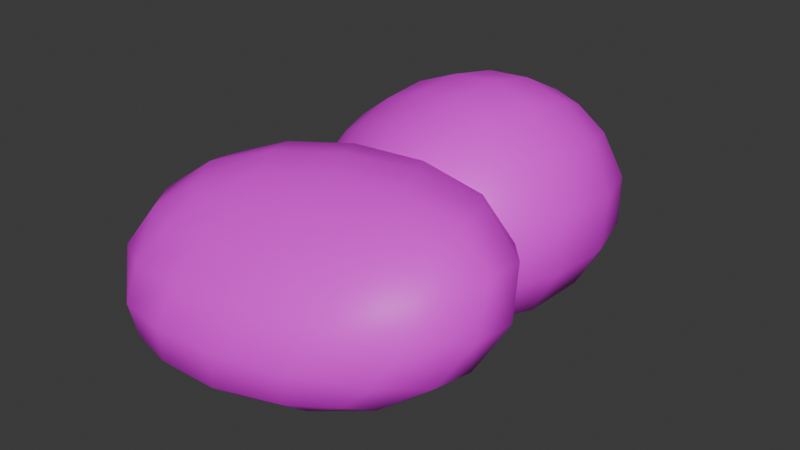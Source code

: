 # Source: rocks.blend  (saved by Blender 4.5.87; exported with 4.5.12 LTS)
import bpy
from mathutils import Matrix  # noqa: F401  (used for matrix-valued properties, if any)

bpy.ops.wm.read_factory_settings(use_empty=True)
scene = bpy.context.scene
scene.name = 'Scene'

# ---- collections
col_collection = bpy.data.collections.new('Collection'); scene.collection.children.link(col_collection)

# ---- images (referenced by path relative to the original .blend; pixels are not part of the script)
import os
ASSET_DIR = os.environ.get("B2B_ASSET_DIR", "")  # directory of the original .blend (textures are referenced by path, not embedded)
HERE = os.path.dirname(os.path.abspath(__file__))  # packed textures are extracted next to this script under _unpacked/

def load_image(name, relpath, width, height, colorspace="sRGB"):
    """Load a texture the original file referenced (path relative to the .blend, or extracted next to this script)."""
    p = next((c for c in (os.path.join(HERE, relpath), os.path.join(ASSET_DIR, relpath)) if relpath and os.path.exists(c)), "")
    if p:
        img = bpy.data.images.load(p, check_existing=True)
        img.name = name
    else:  # same state as the original file: an image datablock whose file is absent (Cycles renders it pink)
        img = bpy.data.images.new(name, width, height)
        img.source = "FILE"
        img.filepath = "//" + (relpath or name)
    img.colorspace_settings.name = colorspace
    return img
img_rock_04_diff_2k_jpg = load_image('rock_04_diff_2k.jpg', 'rock_04_diff_2k.jpg', 1024, 1024, 'sRGB')

# ---- materials (node trees are filled in below, after node groups)
mat_material = bpy.data.materials.new('Material')
mat_material.alpha_threshold = 0.0
mat_material.roughness = 0.5
mat_material.line_color = (0.0, 0.0, 0.0, 1.0)

# ---- material node trees
mat_material.use_nodes = True; mat_material.node_tree.nodes.clear()
_N = mat_material.node_tree.nodes; _L = mat_material.node_tree.links
n0 = _N.new('ShaderNodeOutputMaterial'); n0.name = 'Material Output'; n0.location = (200, 100)
n1 = _N.new('ShaderNodeBsdfPrincipled'); n1.name = 'Principled BSDF'; n1.location = (-200, 100)
n1.inputs[3].default_value = 1.45
n2 = _N.new('ShaderNodeTexImage'); n2.name = 'Image Texture'; n2.location = (-490, 80)
n2.image = img_rock_04_diff_2k_jpg
_L.new(n1.outputs[0], n0.inputs[0])
_L.new(n2.outputs[0], n1.inputs[0])
n0.is_active_output = True

# ---- world
world_world = bpy.data.worlds.new('World'); scene.world = world_world
world_world.use_nodes = True; world_world.node_tree.nodes.clear()
_N = world_world.node_tree.nodes; _L = world_world.node_tree.links
n0 = _N.new('ShaderNodeOutputWorld'); n0.name = 'World Output'; n0.location = (200, 100)
n1 = _N.new('ShaderNodeBackground'); n1.name = 'Background'; n1.location = (-200, 100)
n1.inputs[0].default_value = (0.05088, 0.05088, 0.05088, 1.0)
_L.new(n1.outputs[0], n0.inputs[0])
n0.is_active_output = True
world_world.color = (0.05088, 0.05088, 0.05088)
world_world.sun_shadow_jitter_overblur = 0.0

# ---- meshes
me_cube = bpy.data.meshes.new('Cube')
me_cube.from_pydata([(1.0, 1.0, 1.0), (2.246, 1.0, -1.0), (1.0, -1.0, 1.632), (1.0, -3.721, -1.0), (-1.537, 1.0, 1.0), (-1.537, 2.846, -1.0), (-1.537, -1.0, 0.545), (-2.82, -1.0, -1.0)], [], [(0, 4, 6, 2), (3, 2, 6, 7), (7, 6, 4, 5), (5, 1, 3, 7), (1, 0, 2, 3), (5, 4, 0, 1)])
me_cube.polygons.foreach_set('use_smooth', [True] * 6)
_uv = me_cube.uv_layers.new(name='UVMap')
_uv.uv.foreach_set('vector', [0.625, 0.5, 0.9411, 0.499, 0.9414, 0.7493, 0.6211, 0.7371, 0.375, 0.75, 0.6765, 0.7389, 0.544, 1.048, 0.3251, 1.183, 0.3503, -0.009967, 0.5568, -0.0032, 0.5979, 0.2392, 0.3547, 0.4718, 0.05791, 0.2693, 0.5307, 0.5, 0.375, 1.09, -0.1025, 0.75, 0.3682, 0.4971, 0.625, 0.5, 0.6907, 0.7444, 0.375, 1.09, 0.3861, 0.1903, 0.6372, 0.1915, 0.625, 0.5, 0.3566, 0.6384])
me_cube.materials.append(mat_material)
me_cube.use_mirror_vertex_groups = False
me_cube.update()
me_cube_001 = bpy.data.meshes.new('Cube.001')
me_cube_001.from_pydata([(1.639, -0.2086, 1.001), (2.444, 0.6765, -2.479), (0.08426, -2.347, 0.9402), (1.853, -1.832, -7.491), (-1.224, 0.402, 0.9873), (-0.3392, 1.853, -5.5), (-2.161, -2.101, 0.5217), (-1.862, -3.456, -3.599)], [], [(0, 4, 6, 2), (3, 2, 6, 7), (7, 6, 4, 5), (5, 1, 3, 7), (1, 0, 2, 3), (5, 4, 0, 1)])
me_cube_001.polygons.foreach_set('use_smooth', [True] * 6)
_uv = me_cube_001.uv_layers.new(name='UVMap')
_uv.uv.foreach_set('vector', [0.549, 0.6371, 0.9, 0.5734, 1.015, 0.8754, 0.74, 0.8936, -0.1751, 0.8559, 0.5832, 0.8695, 0.5086, 1.076, 0.1204, 1.145, 0.1124, -0.1126, 0.5163, -0.08003, 0.5977, 0.1917, -0.07601, 0.5359, 0.423, 0.6652, 0.5888, 0.5951, 0.575, 1.03, 0.0199, 1.034, 0.2024, 0.5585, 0.6088, 0.5976, 0.6503, 0.8968, -0.3241, 0.9775, -0.05959, 0.3721, 0.6637, 0.2454, 0.6547, 0.5781, 0.2244, 0.6748])
me_cube_001.materials.append(mat_material)
me_cube_001.use_mirror_vertex_groups = False
me_cube_001.update()

# ---- objects
ob_cube = bpy.data.objects.new('Cube', me_cube)
ob_cube_001 = bpy.data.objects.new('Cube.001', me_cube_001)

# ---- transforms, parenting, visibility, modifiers, constraints
ob_cube.location = (0.0, 0.0, 2.009)
ob_cube.rotation_euler = (1.148e-09, -0.1302, -1.76e-08)
ob_cube.scale = (2.477, 2.477, 2.477)
ob_cube.lock_rotations_4d = False
ob_cube.empty_display_type = 'ARROWS'
ob_cube.lineart.crease_threshold = 0.0
_m = ob_cube.modifiers.new('Subdivision', 'SUBSURF')
_m.levels = 4
_m = ob_cube.modifiers.new('Displace', 'DISPLACE')
_m.strength = 0.7
ob_cube_001.location = (-3.983, -4.851, 1.413)
ob_cube_001.rotation_euler = (-1.478, -1.059, -4.776)
ob_cube_001.scale = (1.79, 1.79, 1.79)
ob_cube_001.lock_rotations_4d = False
ob_cube_001.empty_display_type = 'ARROWS'
ob_cube_001.lineart.crease_threshold = 0.0
_m = ob_cube_001.modifiers.new('Subdivision', 'SUBSURF')
_m.levels = 4
_m = ob_cube_001.modifiers.new('Displace', 'DISPLACE')
_m.strength = 0.7

# ---- collection membership
col_collection.objects.link(ob_cube)
col_collection.objects.link(ob_cube_001)

# ---- scene / render settings (as saved in the file)
scene.frame_start = 1; scene.frame_end = 250; scene.frame_set(17)
scene.render.engine = 'BLENDER_EEVEE_NEXT'
bpy.context.view_layer.update()

# ---- added for rendering (the .blend has no active camera and no usable light): camera, sun
cam_auto = bpy.data.cameras.new('AutoCamera')
cam_auto.lens = 50.0
cam_auto.sensor_width = 36.0
cam_auto.clip_end = 1000.0
ob_auto_camera = bpy.data.objects.new('AutoCamera', cam_auto)
scene.collection.objects.link(ob_auto_camera)
ob_auto_camera.location = (14.9428, -21.5182, 14.3572)
ob_auto_camera.rotation_euler = (1.09748, -7.21219e-08, 0.694738)
scene.camera = ob_auto_camera
light_auto_sun = bpy.data.lights.new('AutoSun', 'SUN')
light_auto_sun.energy = 3.0
light_auto_sun.angle = 0.0523599
ob_auto_sun = bpy.data.objects.new('AutoSun', light_auto_sun)
scene.collection.objects.link(ob_auto_sun)
ob_auto_sun.rotation_euler = (0.872665, 0.174533, 0.523599)
bpy.context.view_layer.update()
